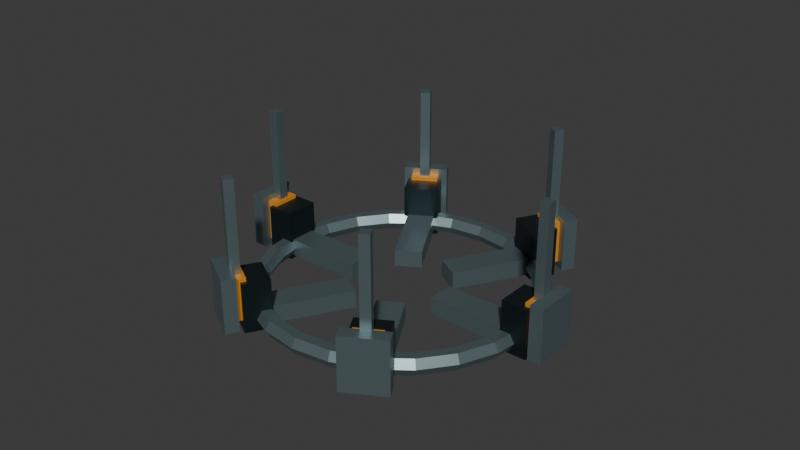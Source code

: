 # Source: contact-discharge.blend  (saved by Blender 5.2.44; exported with 4.5.12 LTS)
import bpy
from mathutils import Matrix  # noqa: F401  (used for matrix-valued properties, if any)

bpy.ops.wm.read_factory_settings(use_empty=True)
scene = bpy.context.scene
scene.name = 'Scene'

# ---- collections
col_collection = bpy.data.collections.new('Collection'); scene.collection.children.link(col_collection)

# ---- materials (node trees are filled in below, after node groups)
mat_dischargesteel = bpy.data.materials.new('DischargeSteel')
mat_dischargesteel.diffuse_color = (0.22, 0.3, 0.32, 1.0)
mat_dischargeinsulator = bpy.data.materials.new('DischargeInsulator')
mat_dischargeinsulator.diffuse_color = (0.025, 0.04, 0.045, 1.0)
mat_dischargeamber = bpy.data.materials.new('DischargeAmber')
mat_dischargeamber.diffuse_color = (0.9, 0.34, 0.035, 1.0)

# ---- material node trees
mat_dischargesteel.use_nodes = True; mat_dischargesteel.node_tree.nodes.clear()
_N = mat_dischargesteel.node_tree.nodes; _L = mat_dischargesteel.node_tree.links
n0 = _N.new('ShaderNodeBsdfPrincipled'); n0.name = 'Principled BSDF'; n0.location = (-200, 100)
n0.inputs[0].default_value = (0.22, 0.3, 0.32, 1.0)
n0.inputs[1].default_value = 0.75
n0.inputs[2].default_value = 0.4
n0.inputs[10].default_value = 0.005
n0.inputs[27].default_value = (0.22, 0.3, 0.32, 1.0)
n1 = _N.new('ShaderNodeOutputMaterial'); n1.name = 'Material Output'; n1.location = (200, 100)
_L.new(n0.outputs[0], n1.inputs[0])
n1.is_active_output = True
mat_dischargeinsulator.use_nodes = True; mat_dischargeinsulator.node_tree.nodes.clear()
_N = mat_dischargeinsulator.node_tree.nodes; _L = mat_dischargeinsulator.node_tree.links
n0 = _N.new('ShaderNodeBsdfPrincipled'); n0.name = 'Principled BSDF'; n0.location = (-200, 100)
n0.inputs[0].default_value = (0.025, 0.04, 0.045, 1.0)
n0.inputs[1].default_value = 0.75
n0.inputs[2].default_value = 0.4
n0.inputs[10].default_value = 0.005
n0.inputs[27].default_value = (0.025, 0.04, 0.045, 1.0)
n1 = _N.new('ShaderNodeOutputMaterial'); n1.name = 'Material Output'; n1.location = (200, 100)
_L.new(n0.outputs[0], n1.inputs[0])
n1.is_active_output = True
mat_dischargeamber.use_nodes = True; mat_dischargeamber.node_tree.nodes.clear()
_N = mat_dischargeamber.node_tree.nodes; _L = mat_dischargeamber.node_tree.links
n0 = _N.new('ShaderNodeBsdfPrincipled'); n0.name = 'Principled BSDF'; n0.location = (-200, 100)
n0.inputs[0].default_value = (0.9, 0.34, 0.035, 1.0)
n0.inputs[1].default_value = 0.75
n0.inputs[2].default_value = 0.4
n0.inputs[10].default_value = 0.005
n0.inputs[27].default_value = (0.9, 0.34, 0.035, 1.0)
n0.inputs[28].default_value = 0.25
n1 = _N.new('ShaderNodeOutputMaterial'); n1.name = 'Material Output'; n1.location = (200, 100)
_L.new(n0.outputs[0], n1.inputs[0])
n1.is_active_output = True

# ---- world
world_world = bpy.data.worlds.new('World'); scene.world = world_world
world_world.use_nodes = True; world_world.node_tree.nodes.clear()
_N = world_world.node_tree.nodes; _L = world_world.node_tree.links
n0 = _N.new('ShaderNodeOutputWorld'); n0.name = 'World Output'; n0.location = (200, 100)
n1 = _N.new('ShaderNodeBackground'); n1.name = 'Background'; n1.location = (-200, 100)
n1.inputs[0].default_value = (0.05088, 0.05088, 0.05088, 1.0)
_L.new(n1.outputs[0], n0.inputs[0])
n0.is_active_output = True
world_world.color = (0.05088, 0.05088, 0.05088)
world_world.sun_shadow_jitter_overblur = 0.0

# ---- meshes
me_torus = bpy.data.meshes.new('Torus')
me_torus.from_pydata([(0.375, 0.0, 0.0), (0.3625, 0.0, 0.02165), (0.3375, 0.0, 0.02165), (0.325, 0.0, 3.062e-18), (0.3375, 0.0, -0.02165), (0.3625, 0.0, -0.02165), (0.3622, 0.09706, 0.0), (0.3501, 0.09382, 0.02165), (0.326, 0.08735, 0.02165), (0.3139, 0.08412, 3.062e-18), (0.326, 0.08735, -0.02165), (0.3501, 0.09382, -0.02165), (0.3248, 0.1875, 0.0), (0.3139, 0.1813, 0.02165), (0.2923, 0.1688, 0.02165), (0.2815, 0.1625, 3.062e-18), (0.2923, 0.1688, -0.02165), (0.3139, 0.1813, -0.02165), (0.2652, 0.2652, 0.0), (0.2563, 0.2563, 0.02165), (0.2386, 0.2386, 0.02165), (0.2298, 0.2298, 3.062e-18), (0.2386, 0.2386, -0.02165), (0.2563, 0.2563, -0.02165), (0.1875, 0.3248, 0.0), (0.1812, 0.3139, 0.02165), (0.1687, 0.2923, 0.02165), (0.1625, 0.2815, 3.062e-18), (0.1687, 0.2923, -0.02165), (0.1812, 0.3139, -0.02165), (0.09706, 0.3622, 0.0), (0.09382, 0.3501, 0.02165), (0.08735, 0.326, 0.02165), (0.08412, 0.3139, 3.062e-18), (0.08735, 0.326, -0.02165), (0.09382, 0.3501, -0.02165), (2.831e-08, 0.375, 0.0), (2.737e-08, 0.3625, 0.02165), (2.548e-08, 0.3375, 0.02165), (2.454e-08, 0.325, 3.062e-18), (2.548e-08, 0.3375, -0.02165), (2.737e-08, 0.3625, -0.02165), (-0.09706, 0.3622, 0.0), (-0.09382, 0.3501, 0.02165), (-0.08735, 0.326, 0.02165), (-0.08412, 0.3139, 3.062e-18), (-0.08735, 0.326, -0.02165), (-0.09382, 0.3501, -0.02165), (-0.1875, 0.3248, 0.0), (-0.1812, 0.3139, 0.02165), (-0.1687, 0.2923, 0.02165), (-0.1625, 0.2815, 3.062e-18), (-0.1687, 0.2923, -0.02165), (-0.1812, 0.3139, -0.02165), (-0.2652, 0.2652, 0.0), (-0.2563, 0.2563, 0.02165), (-0.2386, 0.2386, 0.02165), (-0.2298, 0.2298, 3.062e-18), (-0.2386, 0.2386, -0.02165), (-0.2563, 0.2563, -0.02165), (-0.3248, 0.1875, 0.0), (-0.3139, 0.1813, 0.02165), (-0.2923, 0.1688, 0.02165), (-0.2815, 0.1625, 3.062e-18), (-0.2923, 0.1688, -0.02165), (-0.3139, 0.1813, -0.02165), (-0.3622, 0.09706, 0.0), (-0.3501, 0.09382, 0.02165), (-0.326, 0.08735, 0.02165), (-0.3139, 0.08412, 3.062e-18), (-0.326, 0.08735, -0.02165), (-0.3501, 0.09382, -0.02165), (-0.375, 3.278e-08, 0.0), (-0.3625, 3.169e-08, 0.02165), (-0.3375, 2.951e-08, 0.02165), (-0.325, 2.841e-08, 3.062e-18), (-0.3375, 2.951e-08, -0.02165), (-0.3625, 3.169e-08, -0.02165), (-0.3622, -0.09706, 0.0), (-0.3501, -0.09382, 0.02165), (-0.326, -0.08735, 0.02165), (-0.3139, -0.08412, 3.062e-18), (-0.326, -0.08735, -0.02165), (-0.3501, -0.09382, -0.02165), (-0.3248, -0.1875, 0.0), (-0.3139, -0.1812, 0.02165), (-0.2923, -0.1687, 0.02165), (-0.2815, -0.1625, 3.062e-18), (-0.2923, -0.1687, -0.02165), (-0.3139, -0.1812, -0.02165), (-0.2652, -0.2652, 0.0), (-0.2563, -0.2563, 0.02165), (-0.2386, -0.2386, 0.02165), (-0.2298, -0.2298, 3.062e-18), (-0.2386, -0.2386, -0.02165), (-0.2563, -0.2563, -0.02165), (-0.1875, -0.3248, 0.0), (-0.1812, -0.3139, 0.02165), (-0.1687, -0.2923, 0.02165), (-0.1625, -0.2815, 3.062e-18), (-0.1687, -0.2923, -0.02165), (-0.1812, -0.3139, -0.02165), (-0.09706, -0.3622, 0.0), (-0.09382, -0.3501, 0.02165), (-0.08735, -0.326, 0.02165), (-0.08412, -0.3139, 3.062e-18), (-0.08735, -0.326, -0.02165), (-0.09382, -0.3501, -0.02165), (2.831e-08, -0.375, 0.0), (2.737e-08, -0.3625, 0.02165), (2.548e-08, -0.3375, 0.02165), (2.454e-08, -0.325, 3.062e-18), (2.548e-08, -0.3375, -0.02165), (2.737e-08, -0.3625, -0.02165), (0.09706, -0.3622, 0.0), (0.09382, -0.3501, 0.02165), (0.08735, -0.326, 0.02165), (0.08412, -0.3139, 3.062e-18), (0.08735, -0.326, -0.02165), (0.09382, -0.3501, -0.02165), (0.1875, -0.3248, 0.0), (0.1812, -0.3139, 0.02165), (0.1687, -0.2923, 0.02165), (0.1625, -0.2815, 3.062e-18), (0.1687, -0.2923, -0.02165), (0.1812, -0.3139, -0.02165), (0.2652, -0.2652, 0.0), (0.2563, -0.2563, 0.02165), (0.2386, -0.2386, 0.02165), (0.2298, -0.2298, 3.062e-18), (0.2386, -0.2386, -0.02165), (0.2563, -0.2563, -0.02165), (0.3248, -0.1875, 0.0), (0.3139, -0.1813, 0.02165), (0.2923, -0.1688, 0.02165), (0.2815, -0.1625, 3.062e-18), (0.2923, -0.1688, -0.02165), (0.3139, -0.1813, -0.02165), (0.3622, -0.09706, 0.0), (0.3501, -0.09382, 0.02165), (0.326, -0.08735, 0.02165), (0.3139, -0.08412, 3.062e-18), (0.326, -0.08735, -0.02165), (0.3501, -0.09382, -0.02165), (0.03219, -0.1258, -0.0225), (0.03219, -0.1258, 0.0225), (0.09281, -0.09075, -0.0225), (0.09281, -0.09075, 0.0225), (0.1572, -0.3423, -0.0225), (0.1572, -0.3423, 0.0225), (0.2178, -0.3073, -0.0225), (0.2178, -0.3073, 0.0225), (0.1979, -0.3678, 0.01), (0.1979, -0.3678, 0.35), (0.1854, -0.3462, 0.01), (0.1854, -0.3462, 0.35), (0.2196, -0.3553, 0.01), (0.2196, -0.3553, 0.35), (0.2071, -0.3337, 0.01), (0.2071, -0.3337, 0.35), (0.125, -0.035, -0.0225), (0.125, -0.035, 0.0225), (0.125, 0.035, -0.0225), (0.125, 0.035, 0.0225), (0.375, -0.035, -0.0225), (0.375, -0.035, 0.0225), (0.375, 0.035, -0.0225), (0.375, 0.035, 0.0225), (0.4175, -0.0125, 0.01), (0.4175, -0.0125, 0.35), (0.3925, -0.0125, 0.01), (0.3925, -0.0125, 0.35), (0.4175, 0.0125, 0.01), (0.4175, 0.0125, 0.35), (0.3925, 0.0125, 0.01), (0.3925, 0.0125, 0.35), (0.09281, 0.09075, -0.0225), (0.09281, 0.09075, 0.0225), (0.03219, 0.1258, -0.0225), (0.03219, 0.1258, 0.0225), (0.2178, 0.3073, -0.0225), (0.2178, 0.3073, 0.0225), (0.1572, 0.3423, -0.0225), (0.1572, 0.3423, 0.0225), (0.2196, 0.3553, 0.01), (0.2196, 0.3553, 0.35), (0.2071, 0.3337, 0.01), (0.2071, 0.3337, 0.35), (0.1979, 0.3678, 0.01), (0.1979, 0.3678, 0.35), (0.1854, 0.3462, 0.01), (0.1854, 0.3462, 0.35), (-0.03219, 0.1258, -0.0225), (-0.03219, 0.1258, 0.0225), (-0.09281, 0.09075, -0.0225), (-0.09281, 0.09075, 0.0225), (-0.1572, 0.3423, -0.0225), (-0.1572, 0.3423, 0.0225), (-0.2178, 0.3073, -0.0225), (-0.2178, 0.3073, 0.0225), (-0.1979, 0.3678, 0.01), (-0.1979, 0.3678, 0.35), (-0.1854, 0.3462, 0.01), (-0.1854, 0.3462, 0.35), (-0.2196, 0.3553, 0.01), (-0.2196, 0.3553, 0.35), (-0.2071, 0.3337, 0.01), (-0.2071, 0.3337, 0.35), (-0.125, 0.035, -0.0225), (-0.125, 0.035, 0.0225), (-0.125, -0.035, -0.0225), (-0.125, -0.035, 0.0225), (-0.375, 0.035, -0.0225), (-0.375, 0.035, 0.0225), (-0.375, -0.035, -0.0225), (-0.375, -0.035, 0.0225), (-0.4175, 0.0125, 0.01), (-0.4175, 0.0125, 0.35), (-0.3925, 0.0125, 0.01), (-0.3925, 0.0125, 0.35), (-0.4175, -0.0125, 0.01), (-0.4175, -0.0125, 0.35), (-0.3925, -0.0125, 0.01), (-0.3925, -0.0125, 0.35), (-0.09281, -0.09075, -0.0225), (-0.09281, -0.09075, 0.0225), (-0.03219, -0.1258, -0.0225), (-0.03219, -0.1258, 0.0225), (-0.2178, -0.3073, -0.0225), (-0.2178, -0.3073, 0.0225), (-0.1572, -0.3423, -0.0225), (-0.1572, -0.3423, 0.0225), (-0.2196, -0.3553, 0.01), (-0.2196, -0.3553, 0.35), (-0.2071, -0.3337, 0.01), (-0.2071, -0.3337, 0.35), (-0.1979, -0.3678, 0.01), (-0.1979, -0.3678, 0.35), (-0.1854, -0.3462, 0.01), (-0.1854, -0.3462, 0.35)], [], [(0, 6, 7, 1), (1, 7, 8, 2), (2, 8, 9, 3), (3, 9, 10, 4), (4, 10, 11, 5), (5, 11, 6, 0), (6, 12, 13, 7), (7, 13, 14, 8), (8, 14, 15, 9), (9, 15, 16, 10), (10, 16, 17, 11), (11, 17, 12, 6), (12, 18, 19, 13), (13, 19, 20, 14), (14, 20, 21, 15), (15, 21, 22, 16), (16, 22, 23, 17), (17, 23, 18, 12), (18, 24, 25, 19), (19, 25, 26, 20), (20, 26, 27, 21), (21, 27, 28, 22), (22, 28, 29, 23), (23, 29, 24, 18), (24, 30, 31, 25), (25, 31, 32, 26), (26, 32, 33, 27), (27, 33, 34, 28), (28, 34, 35, 29), (29, 35, 30, 24), (30, 36, 37, 31), (31, 37, 38, 32), (32, 38, 39, 33), (33, 39, 40, 34), (34, 40, 41, 35), (35, 41, 36, 30), (36, 42, 43, 37), (37, 43, 44, 38), (38, 44, 45, 39), (39, 45, 46, 40), (40, 46, 47, 41), (41, 47, 42, 36), (42, 48, 49, 43), (43, 49, 50, 44), (44, 50, 51, 45), (45, 51, 52, 46), (46, 52, 53, 47), (47, 53, 48, 42), (48, 54, 55, 49), (49, 55, 56, 50), (50, 56, 57, 51), (51, 57, 58, 52), (52, 58, 59, 53), (53, 59, 54, 48), (54, 60, 61, 55), (55, 61, 62, 56), (56, 62, 63, 57), (57, 63, 64, 58), (58, 64, 65, 59), (59, 65, 60, 54), (60, 66, 67, 61), (61, 67, 68, 62), (62, 68, 69, 63), (63, 69, 70, 64), (64, 70, 71, 65), (65, 71, 66, 60), (66, 72, 73, 67), (67, 73, 74, 68), (68, 74, 75, 69), (69, 75, 76, 70), (70, 76, 77, 71), (71, 77, 72, 66), (72, 78, 79, 73), (73, 79, 80, 74), (74, 80, 81, 75), (75, 81, 82, 76), (76, 82, 83, 77), (77, 83, 78, 72), (78, 84, 85, 79), (79, 85, 86, 80), (80, 86, 87, 81), (81, 87, 88, 82), (82, 88, 89, 83), (83, 89, 84, 78), (84, 90, 91, 85), (85, 91, 92, 86), (86, 92, 93, 87), (87, 93, 94, 88), (88, 94, 95, 89), (89, 95, 90, 84), (90, 96, 97, 91), (91, 97, 98, 92), (92, 98, 99, 93), (93, 99, 100, 94), (94, 100, 101, 95), (95, 101, 96, 90), (96, 102, 103, 97), (97, 103, 104, 98), (98, 104, 105, 99), (99, 105, 106, 100), (100, 106, 107, 101), (101, 107, 102, 96), (102, 108, 109, 103), (103, 109, 110, 104), (104, 110, 111, 105), (105, 111, 112, 106), (106, 112, 113, 107), (107, 113, 108, 102), (108, 114, 115, 109), (109, 115, 116, 110), (110, 116, 117, 111), (111, 117, 118, 112), (112, 118, 119, 113), (113, 119, 114, 108), (114, 120, 121, 115), (115, 121, 122, 116), (116, 122, 123, 117), (117, 123, 124, 118), (118, 124, 125, 119), (119, 125, 120, 114), (120, 126, 127, 121), (121, 127, 128, 122), (122, 128, 129, 123), (123, 129, 130, 124), (124, 130, 131, 125), (125, 131, 126, 120), (126, 132, 133, 127), (127, 133, 134, 128), (128, 134, 135, 129), (129, 135, 136, 130), (130, 136, 137, 131), (131, 137, 132, 126), (132, 138, 139, 133), (133, 139, 140, 134), (134, 140, 141, 135), (135, 141, 142, 136), (136, 142, 143, 137), (137, 143, 138, 132), (138, 0, 1, 139), (139, 1, 2, 140), (140, 2, 3, 141), (141, 3, 4, 142), (142, 4, 5, 143), (143, 5, 0, 138), (144, 145, 147, 146), (146, 147, 151, 150), (150, 151, 149, 148), (148, 149, 145, 144), (146, 150, 148, 144), (151, 147, 145, 149), (152, 153, 155, 154), (154, 155, 159, 158), (158, 159, 157, 156), (156, 157, 153, 152), (154, 158, 156, 152), (159, 155, 153, 157), (160, 161, 163, 162), (162, 163, 167, 166), (166, 167, 165, 164), (164, 165, 161, 160), (162, 166, 164, 160), (167, 163, 161, 165), (168, 169, 171, 170), (170, 171, 175, 174), (174, 175, 173, 172), (172, 173, 169, 168), (170, 174, 172, 168), (175, 171, 169, 173), (176, 177, 179, 178), (178, 179, 183, 182), (182, 183, 181, 180), (180, 181, 177, 176), (178, 182, 180, 176), (183, 179, 177, 181), (184, 185, 187, 186), (186, 187, 191, 190), (190, 191, 189, 188), (188, 189, 185, 184), (186, 190, 188, 184), (191, 187, 185, 189), (192, 193, 195, 194), (194, 195, 199, 198), (198, 199, 197, 196), (196, 197, 193, 192), (194, 198, 196, 192), (199, 195, 193, 197), (200, 201, 203, 202), (202, 203, 207, 206), (206, 207, 205, 204), (204, 205, 201, 200), (202, 206, 204, 200), (207, 203, 201, 205), (208, 209, 211, 210), (210, 211, 215, 214), (214, 215, 213, 212), (212, 213, 209, 208), (210, 214, 212, 208), (215, 211, 209, 213), (216, 217, 219, 218), (218, 219, 223, 222), (222, 223, 221, 220), (220, 221, 217, 216), (218, 222, 220, 216), (223, 219, 217, 221), (224, 225, 227, 226), (226, 227, 231, 230), (230, 231, 229, 228), (228, 229, 225, 224), (226, 230, 228, 224), (231, 227, 225, 229), (232, 233, 235, 234), (234, 235, 239, 238), (238, 239, 237, 236), (236, 237, 233, 232), (234, 238, 236, 232), (239, 235, 233, 237)])
_uv = me_torus.uv_layers.new(name='UVMap')
_uv.uv.foreach_set('vector', [0.5, 0.5, 0.5417, 0.5, 0.5417, 0.6667, 0.5, 0.6667, 0.5, 0.6667, 0.5417, 0.6667, 0.5417, 0.8333, 0.5, 0.8333, 0.5, 0.8333, 0.5417, 0.8333, 0.5417, 1.0, 0.5, 1.0, 0.5, -1.11e-16, 0.5417, -1.11e-16, 0.5417, 0.1667, 0.5, 0.1667, 0.5, 0.1667, 0.5417, 0.1667, 0.5417, 0.3333, 0.5, 0.3333, 0.5, 0.3333, 0.5417, 0.3333, 0.5417, 0.5, 0.5, 0.5, 0.5417, 0.5, 0.5833, 0.5, 0.5833, 0.6667, 0.5417, 0.6667, 0.5417, 0.6667, 0.5833, 0.6667, 0.5833, 0.8333, 0.5417, 0.8333, 0.5417, 0.8333, 0.5833, 0.8333, 0.5833, 1.0, 0.5417, 1.0, 0.5417, -1.11e-16, 0.5833, -1.11e-16, 0.5833, 0.1667, 0.5417, 0.1667, 0.5417, 0.1667, 0.5833, 0.1667, 0.5833, 0.3333, 0.5417, 0.3333, 0.5417, 0.3333, 0.5833, 0.3333, 0.5833, 0.5, 0.5417, 0.5, 0.5833, 0.5, 0.625, 0.5, 0.625, 0.6667, 0.5833, 0.6667, 0.5833, 0.6667, 0.625, 0.6667, 0.625, 0.8333, 0.5833, 0.8333, 0.5833, 0.8333, 0.625, 0.8333, 0.625, 1.0, 0.5833, 1.0, 0.5833, -1.11e-16, 0.625, -1.11e-16, 0.625, 0.1667, 0.5833, 0.1667, 0.5833, 0.1667, 0.625, 0.1667, 0.625, 0.3333, 0.5833, 0.3333, 0.5833, 0.3333, 0.625, 0.3333, 0.625, 0.5, 0.5833, 0.5, 0.625, 0.5, 0.6667, 0.5, 0.6667, 0.6667, 0.625, 0.6667, 0.625, 0.6667, 0.6667, 0.6667, 0.6667, 0.8333, 0.625, 0.8333, 0.625, 0.8333, 0.6667, 0.8333, 0.6667, 1.0, 0.625, 1.0, 0.625, -1.11e-16, 0.6667, -1.11e-16, 0.6667, 0.1667, 0.625, 0.1667, 0.625, 0.1667, 0.6667, 0.1667, 0.6667, 0.3333, 0.625, 0.3333, 0.625, 0.3333, 0.6667, 0.3333, 0.6667, 0.5, 0.625, 0.5, 0.6667, 0.5, 0.7083, 0.5, 0.7083, 0.6667, 0.6667, 0.6667, 0.6667, 0.6667, 0.7083, 0.6667, 0.7083, 0.8333, 0.6667, 0.8333, 0.6667, 0.8333, 0.7083, 0.8333, 0.7083, 1.0, 0.6667, 1.0, 0.6667, -1.11e-16, 0.7083, -1.11e-16, 0.7083, 0.1667, 0.6667, 0.1667, 0.6667, 0.1667, 0.7083, 0.1667, 0.7083, 0.3333, 0.6667, 0.3333, 0.6667, 0.3333, 0.7083, 0.3333, 0.7083, 0.5, 0.6667, 0.5, 0.7083, 0.5, 0.75, 0.5, 0.75, 0.6667, 0.7083, 0.6667, 0.7083, 0.6667, 0.75, 0.6667, 0.75, 0.8333, 0.7083, 0.8333, 0.7083, 0.8333, 0.75, 0.8333, 0.75, 1.0, 0.7083, 1.0, 0.7083, -1.11e-16, 0.75, -1.11e-16, 0.75, 0.1667, 0.7083, 0.1667, 0.7083, 0.1667, 0.75, 0.1667, 0.75, 0.3333, 0.7083, 0.3333, 0.7083, 0.3333, 0.75, 0.3333, 0.75, 0.5, 0.7083, 0.5, 0.75, 0.5, 0.7917, 0.5, 0.7917, 0.6667, 0.75, 0.6667, 0.75, 0.6667, 0.7917, 0.6667, 0.7917, 0.8333, 0.75, 0.8333, 0.75, 0.8333, 0.7917, 0.8333, 0.7917, 1.0, 0.75, 1.0, 0.75, -1.11e-16, 0.7917, -1.11e-16, 0.7917, 0.1667, 0.75, 0.1667, 0.75, 0.1667, 0.7917, 0.1667, 0.7917, 0.3333, 0.75, 0.3333, 0.75, 0.3333, 0.7917, 0.3333, 0.7917, 0.5, 0.75, 0.5, 0.7917, 0.5, 0.8333, 0.5, 0.8333, 0.6667, 0.7917, 0.6667, 0.7917, 0.6667, 0.8333, 0.6667, 0.8333, 0.8333, 0.7917, 0.8333, 0.7917, 0.8333, 0.8333, 0.8333, 0.8333, 1.0, 0.7917, 1.0, 0.7917, -1.11e-16, 0.8333, -1.11e-16, 0.8333, 0.1667, 0.7917, 0.1667, 0.7917, 0.1667, 0.8333, 0.1667, 0.8333, 0.3333, 0.7917, 0.3333, 0.7917, 0.3333, 0.8333, 0.3333, 0.8333, 0.5, 0.7917, 0.5, 0.8333, 0.5, 0.875, 0.5, 0.875, 0.6667, 0.8333, 0.6667, 0.8333, 0.6667, 0.875, 0.6667, 0.875, 0.8333, 0.8333, 0.8333, 0.8333, 0.8333, 0.875, 0.8333, 0.875, 1.0, 0.8333, 1.0, 0.8333, -1.11e-16, 0.875, -1.11e-16, 0.875, 0.1667, 0.8333, 0.1667, 0.8333, 0.1667, 0.875, 0.1667, 0.875, 0.3333, 0.8333, 0.3333, 0.8333, 0.3333, 0.875, 0.3333, 0.875, 0.5, 0.8333, 0.5, 0.875, 0.5, 0.9167, 0.5, 0.9167, 0.6667, 0.875, 0.6667, 0.875, 0.6667, 0.9167, 0.6667, 0.9167, 0.8333, 0.875, 0.8333, 0.875, 0.8333, 0.9167, 0.8333, 0.9167, 1.0, 0.875, 1.0, 0.875, -1.11e-16, 0.9167, -1.11e-16, 0.9167, 0.1667, 0.875, 0.1667, 0.875, 0.1667, 0.9167, 0.1667, 0.9167, 0.3333, 0.875, 0.3333, 0.875, 0.3333, 0.9167, 0.3333, 0.9167, 0.5, 0.875, 0.5, 0.9167, 0.5, 0.9583, 0.5, 0.9583, 0.6667, 0.9167, 0.6667, 0.9167, 0.6667, 0.9583, 0.6667, 0.9583, 0.8333, 0.9167, 0.8333, 0.9167, 0.8333, 0.9583, 0.8333, 0.9583, 1.0, 0.9167, 1.0, 0.9167, -1.11e-16, 0.9583, -1.11e-16, 0.9583, 0.1667, 0.9167, 0.1667, 0.9167, 0.1667, 0.9583, 0.1667, 0.9583, 0.3333, 0.9167, 0.3333, 0.9167, 0.3333, 0.9583, 0.3333, 0.9583, 0.5, 0.9167, 0.5, 0.9583, 0.5, 1.0, 0.5, 1.0, 0.6667, 0.9583, 0.6667, 0.9583, 0.6667, 1.0, 0.6667, 1.0, 0.8333, 0.9583, 0.8333, 0.9583, 0.8333, 1.0, 0.8333, 1.0, 1.0, 0.9583, 1.0, 0.9583, -1.11e-16, 1.0, -1.11e-16, 1.0, 0.1667, 0.9583, 0.1667, 0.9583, 0.1667, 1.0, 0.1667, 1.0, 0.3333, 0.9583, 0.3333, 0.9583, 0.3333, 1.0, 0.3333, 1.0, 0.5, 0.9583, 0.5, -4.441e-16, 0.5, 0.04167, 0.5, 0.04167, 0.6667, -4.441e-16, 0.6667, -4.441e-16, 0.6667, 0.04167, 0.6667, 0.04167, 0.8333, -4.441e-16, 0.8333, -4.441e-16, 0.8333, 0.04167, 0.8333, 0.04167, 1.0, -4.441e-16, 1.0, -4.441e-16, -1.11e-16, 0.04167, -1.11e-16, 0.04167, 0.1667, -4.441e-16, 0.1667, -4.441e-16, 0.1667, 0.04167, 0.1667, 0.04167, 0.3333, -4.441e-16, 0.3333, -4.441e-16, 0.3333, 0.04167, 0.3333, 0.04167, 0.5, -4.441e-16, 0.5, 0.04167, 0.5, 0.08333, 0.5, 0.08333, 0.6667, 0.04167, 0.6667, 0.04167, 0.6667, 0.08333, 0.6667, 0.08333, 0.8333, 0.04167, 0.8333, 0.04167, 0.8333, 0.08333, 0.8333, 0.08333, 1.0, 0.04167, 1.0, 0.04167, -1.11e-16, 0.08333, -1.11e-16, 0.08333, 0.1667, 0.04167, 0.1667, 0.04167, 0.1667, 0.08333, 0.1667, 0.08333, 0.3333, 0.04167, 0.3333, 0.04167, 0.3333, 0.08333, 0.3333, 0.08333, 0.5, 0.04167, 0.5, 0.08333, 0.5, 0.125, 0.5, 0.125, 0.6667, 0.08333, 0.6667, 0.08333, 0.6667, 0.125, 0.6667, 0.125, 0.8333, 0.08333, 0.8333, 0.08333, 0.8333, 0.125, 0.8333, 0.125, 1.0, 0.08333, 1.0, 0.08333, -1.11e-16, 0.125, -1.11e-16, 0.125, 0.1667, 0.08333, 0.1667, 0.08333, 0.1667, 0.125, 0.1667, 0.125, 0.3333, 0.08333, 0.3333, 0.08333, 0.3333, 0.125, 0.3333, 0.125, 0.5, 0.08333, 0.5, 0.125, 0.5, 0.1667, 0.5, 0.1667, 0.6667, 0.125, 0.6667, 0.125, 0.6667, 0.1667, 0.6667, 0.1667, 0.8333, 0.125, 0.8333, 0.125, 0.8333, 0.1667, 0.8333, 0.1667, 1.0, 0.125, 1.0, 0.125, -1.11e-16, 0.1667, -1.11e-16, 0.1667, 0.1667, 0.125, 0.1667, 0.125, 0.1667, 0.1667, 0.1667, 0.1667, 0.3333, 0.125, 0.3333, 0.125, 0.3333, 0.1667, 0.3333, 0.1667, 0.5, 0.125, 0.5, 0.1667, 0.5, 0.2083, 0.5, 0.2083, 0.6667, 0.1667, 0.6667, 0.1667, 0.6667, 0.2083, 0.6667, 0.2083, 0.8333, 0.1667, 0.8333, 0.1667, 0.8333, 0.2083, 0.8333, 0.2083, 1.0, 0.1667, 1.0, 0.1667, -1.11e-16, 0.2083, -1.11e-16, 0.2083, 0.1667, 0.1667, 0.1667, 0.1667, 0.1667, 0.2083, 0.1667, 0.2083, 0.3333, 0.1667, 0.3333, 0.1667, 0.3333, 0.2083, 0.3333, 0.2083, 0.5, 0.1667, 0.5, 0.2083, 0.5, 0.25, 0.5, 0.25, 0.6667, 0.2083, 0.6667, 0.2083, 0.6667, 0.25, 0.6667, 0.25, 0.8333, 0.2083, 0.8333, 0.2083, 0.8333, 0.25, 0.8333, 0.25, 1.0, 0.2083, 1.0, 0.2083, -1.11e-16, 0.25, -1.11e-16, 0.25, 0.1667, 0.2083, 0.1667, 0.2083, 0.1667, 0.25, 0.1667, 0.25, 0.3333, 0.2083, 0.3333, 0.2083, 0.3333, 0.25, 0.3333, 0.25, 0.5, 0.2083, 0.5, 0.25, 0.5, 0.2917, 0.5, 0.2917, 0.6667, 0.25, 0.6667, 0.25, 0.6667, 0.2917, 0.6667, 0.2917, 0.8333, 0.25, 0.8333, 0.25, 0.8333, 0.2917, 0.8333, 0.2917, 1.0, 0.25, 1.0, 0.25, -1.11e-16, 0.2917, -1.11e-16, 0.2917, 0.1667, 0.25, 0.1667, 0.25, 0.1667, 0.2917, 0.1667, 0.2917, 0.3333, 0.25, 0.3333, 0.25, 0.3333, 0.2917, 0.3333, 0.2917, 0.5, 0.25, 0.5, 0.2917, 0.5, 0.3333, 0.5, 0.3333, 0.6667, 0.2917, 0.6667, 0.2917, 0.6667, 0.3333, 0.6667, 0.3333, 0.8333, 0.2917, 0.8333, 0.2917, 0.8333, 0.3333, 0.8333, 0.3333, 1.0, 0.2917, 1.0, 0.2917, -1.11e-16, 0.3333, -1.11e-16, 0.3333, 0.1667, 0.2917, 0.1667, 0.2917, 0.1667, 0.3333, 0.1667, 0.3333, 0.3333, 0.2917, 0.3333, 0.2917, 0.3333, 0.3333, 0.3333, 0.3333, 0.5, 0.2917, 0.5, 0.3333, 0.5, 0.375, 0.5, 0.375, 0.6667, 0.3333, 0.6667, 0.3333, 0.6667, 0.375, 0.6667, 0.375, 0.8333, 0.3333, 0.8333, 0.3333, 0.8333, 0.375, 0.8333, 0.375, 1.0, 0.3333, 1.0, 0.3333, -1.11e-16, 0.375, -1.11e-16, 0.375, 0.1667, 0.3333, 0.1667, 0.3333, 0.1667, 0.375, 0.1667, 0.375, 0.3333, 0.3333, 0.3333, 0.3333, 0.3333, 0.375, 0.3333, 0.375, 0.5, 0.3333, 0.5, 0.375, 0.5, 0.4167, 0.5, 0.4167, 0.6667, 0.375, 0.6667, 0.375, 0.6667, 0.4167, 0.6667, 0.4167, 0.8333, 0.375, 0.8333, 0.375, 0.8333, 0.4167, 0.8333, 0.4167, 1.0, 0.375, 1.0, 0.375, -1.11e-16, 0.4167, -1.11e-16, 0.4167, 0.1667, 0.375, 0.1667, 0.375, 0.1667, 0.4167, 0.1667, 0.4167, 0.3333, 0.375, 0.3333, 0.375, 0.3333, 0.4167, 0.3333, 0.4167, 0.5, 0.375, 0.5, 0.4167, 0.5, 0.4583, 0.5, 0.4583, 0.6667, 0.4167, 0.6667, 0.4167, 0.6667, 0.4583, 0.6667, 0.4583, 0.8333, 0.4167, 0.8333, 0.4167, 0.8333, 0.4583, 0.8333, 0.4583, 1.0, 0.4167, 1.0, 0.4167, -1.11e-16, 0.4583, -1.11e-16, 0.4583, 0.1667, 0.4167, 0.1667, 0.4167, 0.1667, 0.4583, 0.1667, 0.4583, 0.3333, 0.4167, 0.3333, 0.4167, 0.3333, 0.4583, 0.3333, 0.4583, 0.5, 0.4167, 0.5, 0.4583, 0.5, 0.5, 0.5, 0.5, 0.6667, 0.4583, 0.6667, 0.4583, 0.6667, 0.5, 0.6667, 0.5, 0.8333, 0.4583, 0.8333, 0.4583, 0.8333, 0.5, 0.8333, 0.5, 1.0, 0.4583, 1.0, 0.4583, -1.11e-16, 0.5, -1.11e-16, 0.5, 0.1667, 0.4583, 0.1667, 0.4583, 0.1667, 0.5, 0.1667, 0.5, 0.3333, 0.4583, 0.3333, 0.4583, 0.3333, 0.5, 0.3333, 0.5, 0.5, 0.4583, 0.5, 0.375, 0.0, 0.625, 0.0, 0.625, 0.25, 0.375, 0.25, 0.375, 0.25, 0.625, 0.25, 0.625, 0.5, 0.375, 0.5, 0.375, 0.5, 0.625, 0.5, 0.625, 0.75, 0.375, 0.75, 0.375, 0.75, 0.625, 0.75, 0.625, 1.0, 0.375, 1.0, 0.125, 0.5, 0.375, 0.5, 0.375, 0.75, 0.125, 0.75, 0.625, 0.5, 0.875, 0.5, 0.875, 0.75, 0.625, 0.75, 0.375, 0.0, 0.625, 0.0, 0.625, 0.25, 0.375, 0.25, 0.375, 0.25, 0.625, 0.25, 0.625, 0.5, 0.375, 0.5, 0.375, 0.5, 0.625, 0.5, 0.625, 0.75, 0.375, 0.75, 0.375, 0.75, 0.625, 0.75, 0.625, 1.0, 0.375, 1.0, 0.125, 0.5, 0.375, 0.5, 0.375, 0.75, 0.125, 0.75, 0.625, 0.5, 0.875, 0.5, 0.875, 0.75, 0.625, 0.75, 0.375, 0.0, 0.625, 0.0, 0.625, 0.25, 0.375, 0.25, 0.375, 0.25, 0.625, 0.25, 0.625, 0.5, 0.375, 0.5, 0.375, 0.5, 0.625, 0.5, 0.625, 0.75, 0.375, 0.75, 0.375, 0.75, 0.625, 0.75, 0.625, 1.0, 0.375, 1.0, 0.125, 0.5, 0.375, 0.5, 0.375, 0.75, 0.125, 0.75, 0.625, 0.5, 0.875, 0.5, 0.875, 0.75, 0.625, 0.75, 0.375, 0.0, 0.625, 0.0, 0.625, 0.25, 0.375, 0.25, 0.375, 0.25, 0.625, 0.25, 0.625, 0.5, 0.375, 0.5, 0.375, 0.5, 0.625, 0.5, 0.625, 0.75, 0.375, 0.75, 0.375, 0.75, 0.625, 0.75, 0.625, 1.0, 0.375, 1.0, 0.125, 0.5, 0.375, 0.5, 0.375, 0.75, 0.125, 0.75, 0.625, 0.5, 0.875, 0.5, 0.875, 0.75, 0.625, 0.75, 0.375, 0.0, 0.625, 0.0, 0.625, 0.25, 0.375, 0.25, 0.375, 0.25, 0.625, 0.25, 0.625, 0.5, 0.375, 0.5, 0.375, 0.5, 0.625, 0.5, 0.625, 0.75, 0.375, 0.75, 0.375, 0.75, 0.625, 0.75, 0.625, 1.0, 0.375, 1.0, 0.125, 0.5, 0.375, 0.5, 0.375, 0.75, 0.125, 0.75, 0.625, 0.5, 0.875, 0.5, 0.875, 0.75, 0.625, 0.75, 0.375, 0.0, 0.625, 0.0, 0.625, 0.25, 0.375, 0.25, 0.375, 0.25, 0.625, 0.25, 0.625, 0.5, 0.375, 0.5, 0.375, 0.5, 0.625, 0.5, 0.625, 0.75, 0.375, 0.75, 0.375, 0.75, 0.625, 0.75, 0.625, 1.0, 0.375, 1.0, 0.125, 0.5, 0.375, 0.5, 0.375, 0.75, 0.125, 0.75, 0.625, 0.5, 0.875, 0.5, 0.875, 0.75, 0.625, 0.75, 0.375, 0.0, 0.625, 0.0, 0.625, 0.25, 0.375, 0.25, 0.375, 0.25, 0.625, 0.25, 0.625, 0.5, 0.375, 0.5, 0.375, 0.5, 0.625, 0.5, 0.625, 0.75, 0.375, 0.75, 0.375, 0.75, 0.625, 0.75, 0.625, 1.0, 0.375, 1.0, 0.125, 0.5, 0.375, 0.5, 0.375, 0.75, 0.125, 0.75, 0.625, 0.5, 0.875, 0.5, 0.875, 0.75, 0.625, 0.75, 0.375, 0.0, 0.625, 0.0, 0.625, 0.25, 0.375, 0.25, 0.375, 0.25, 0.625, 0.25, 0.625, 0.5, 0.375, 0.5, 0.375, 0.5, 0.625, 0.5, 0.625, 0.75, 0.375, 0.75, 0.375, 0.75, 0.625, 0.75, 0.625, 1.0, 0.375, 1.0, 0.125, 0.5, 0.375, 0.5, 0.375, 0.75, 0.125, 0.75, 0.625, 0.5, 0.875, 0.5, 0.875, 0.75, 0.625, 0.75, 0.375, 0.0, 0.625, 0.0, 0.625, 0.25, 0.375, 0.25, 0.375, 0.25, 0.625, 0.25, 0.625, 0.5, 0.375, 0.5, 0.375, 0.5, 0.625, 0.5, 0.625, 0.75, 0.375, 0.75, 0.375, 0.75, 0.625, 0.75, 0.625, 1.0, 0.375, 1.0, 0.125, 0.5, 0.375, 0.5, 0.375, 0.75, 0.125, 0.75, 0.625, 0.5, 0.875, 0.5, 0.875, 0.75, 0.625, 0.75, 0.375, 0.0, 0.625, 0.0, 0.625, 0.25, 0.375, 0.25, 0.375, 0.25, 0.625, 0.25, 0.625, 0.5, 0.375, 0.5, 0.375, 0.5, 0.625, 0.5, 0.625, 0.75, 0.375, 0.75, 0.375, 0.75, 0.625, 0.75, 0.625, 1.0, 0.375, 1.0, 0.125, 0.5, 0.375, 0.5, 0.375, 0.75, 0.125, 0.75, 0.625, 0.5, 0.875, 0.5, 0.875, 0.75, 0.625, 0.75, 0.375, 0.0, 0.625, 0.0, 0.625, 0.25, 0.375, 0.25, 0.375, 0.25, 0.625, 0.25, 0.625, 0.5, 0.375, 0.5, 0.375, 0.5, 0.625, 0.5, 0.625, 0.75, 0.375, 0.75, 0.375, 0.75, 0.625, 0.75, 0.625, 1.0, 0.375, 1.0, 0.125, 0.5, 0.375, 0.5, 0.375, 0.75, 0.125, 0.75, 0.625, 0.5, 0.875, 0.5, 0.875, 0.75, 0.625, 0.75, 0.375, 0.0, 0.625, 0.0, 0.625, 0.25, 0.375, 0.25, 0.375, 0.25, 0.625, 0.25, 0.625, 0.5, 0.375, 0.5, 0.375, 0.5, 0.625, 0.5, 0.625, 0.75, 0.375, 0.75, 0.375, 0.75, 0.625, 0.75, 0.625, 1.0, 0.375, 1.0, 0.125, 0.5, 0.375, 0.5, 0.375, 0.75, 0.125, 0.75, 0.625, 0.5, 0.875, 0.5, 0.875, 0.75, 0.625, 0.75])
me_torus.materials.append(mat_dischargesteel)
me_torus.update()
me_cube_003 = bpy.data.meshes.new('Cube.003')
me_cube_003.from_pydata([(-0.045, -0.035, -0.065), (-0.045, -0.035, 0.065), (-0.045, 0.035, -0.065), (-0.045, 0.035, 0.065), (0.045, -0.035, -0.065), (0.045, -0.035, 0.065), (0.045, 0.035, -0.065), (0.045, 0.035, 0.065), (0.3239, 0.126, -0.065), (0.3239, 0.126, 0.065), (0.2633, 0.161, -0.065), (0.2633, 0.161, 0.065), (0.3689, 0.204, -0.065), (0.3689, 0.204, 0.065), (0.3083, 0.239, -0.065), (0.3083, 0.239, 0.065), (0.3689, 0.526, -0.065), (0.3689, 0.526, 0.065), (0.3083, 0.491, -0.065), (0.3083, 0.491, 0.065), (0.3239, 0.604, -0.065), (0.3239, 0.604, 0.065), (0.2633, 0.569, -0.065), (0.2633, 0.569, 0.065), (0.045, 0.765, -0.065), (0.045, 0.765, 0.065), (0.045, 0.695, -0.065), (0.045, 0.695, 0.065), (-0.045, 0.765, -0.065), (-0.045, 0.765, 0.065), (-0.045, 0.695, -0.065), (-0.045, 0.695, 0.065), (-0.3239, 0.604, -0.065), (-0.3239, 0.604, 0.065), (-0.2633, 0.569, -0.065), (-0.2633, 0.569, 0.065), (-0.3689, 0.526, -0.065), (-0.3689, 0.526, 0.065), (-0.3083, 0.491, -0.065), (-0.3083, 0.491, 0.065), (-0.3689, 0.204, -0.065), (-0.3689, 0.204, 0.065), (-0.3083, 0.239, -0.065), (-0.3083, 0.239, 0.065), (-0.3239, 0.126, -0.065), (-0.3239, 0.126, 0.065), (-0.2633, 0.161, -0.065), (-0.2633, 0.161, 0.065)], [], [(0, 1, 3, 2), (2, 3, 7, 6), (6, 7, 5, 4), (4, 5, 1, 0), (2, 6, 4, 0), (7, 3, 1, 5), (8, 9, 11, 10), (10, 11, 15, 14), (14, 15, 13, 12), (12, 13, 9, 8), (10, 14, 12, 8), (15, 11, 9, 13), (16, 17, 19, 18), (18, 19, 23, 22), (22, 23, 21, 20), (20, 21, 17, 16), (18, 22, 20, 16), (23, 19, 17, 21), (24, 25, 27, 26), (26, 27, 31, 30), (30, 31, 29, 28), (28, 29, 25, 24), (26, 30, 28, 24), (31, 27, 25, 29), (32, 33, 35, 34), (34, 35, 39, 38), (38, 39, 37, 36), (36, 37, 33, 32), (34, 38, 36, 32), (39, 35, 33, 37), (40, 41, 43, 42), (42, 43, 47, 46), (46, 47, 45, 44), (44, 45, 41, 40), (42, 46, 44, 40), (47, 43, 41, 45)])
_uv = me_cube_003.uv_layers.new(name='UVMap')
_uv.uv.foreach_set('vector', [0.375, 0.0, 0.625, 0.0, 0.625, 0.25, 0.375, 0.25, 0.375, 0.25, 0.625, 0.25, 0.625, 0.5, 0.375, 0.5, 0.375, 0.5, 0.625, 0.5, 0.625, 0.75, 0.375, 0.75, 0.375, 0.75, 0.625, 0.75, 0.625, 1.0, 0.375, 1.0, 0.125, 0.5, 0.375, 0.5, 0.375, 0.75, 0.125, 0.75, 0.625, 0.5, 0.875, 0.5, 0.875, 0.75, 0.625, 0.75, 0.375, 0.0, 0.625, 0.0, 0.625, 0.25, 0.375, 0.25, 0.375, 0.25, 0.625, 0.25, 0.625, 0.5, 0.375, 0.5, 0.375, 0.5, 0.625, 0.5, 0.625, 0.75, 0.375, 0.75, 0.375, 0.75, 0.625, 0.75, 0.625, 1.0, 0.375, 1.0, 0.125, 0.5, 0.375, 0.5, 0.375, 0.75, 0.125, 0.75, 0.625, 0.5, 0.875, 0.5, 0.875, 0.75, 0.625, 0.75, 0.375, 0.0, 0.625, 0.0, 0.625, 0.25, 0.375, 0.25, 0.375, 0.25, 0.625, 0.25, 0.625, 0.5, 0.375, 0.5, 0.375, 0.5, 0.625, 0.5, 0.625, 0.75, 0.375, 0.75, 0.375, 0.75, 0.625, 0.75, 0.625, 1.0, 0.375, 1.0, 0.125, 0.5, 0.375, 0.5, 0.375, 0.75, 0.125, 0.75, 0.625, 0.5, 0.875, 0.5, 0.875, 0.75, 0.625, 0.75, 0.375, 0.0, 0.625, 0.0, 0.625, 0.25, 0.375, 0.25, 0.375, 0.25, 0.625, 0.25, 0.625, 0.5, 0.375, 0.5, 0.375, 0.5, 0.625, 0.5, 0.625, 0.75, 0.375, 0.75, 0.375, 0.75, 0.625, 0.75, 0.625, 1.0, 0.375, 1.0, 0.125, 0.5, 0.375, 0.5, 0.375, 0.75, 0.125, 0.75, 0.625, 0.5, 0.875, 0.5, 0.875, 0.75, 0.625, 0.75, 0.375, 0.0, 0.625, 0.0, 0.625, 0.25, 0.375, 0.25, 0.375, 0.25, 0.625, 0.25, 0.625, 0.5, 0.375, 0.5, 0.375, 0.5, 0.625, 0.5, 0.625, 0.75, 0.375, 0.75, 0.375, 0.75, 0.625, 0.75, 0.625, 1.0, 0.375, 1.0, 0.125, 0.5, 0.375, 0.5, 0.375, 0.75, 0.125, 0.75, 0.625, 0.5, 0.875, 0.5, 0.875, 0.75, 0.625, 0.75, 0.375, 0.0, 0.625, 0.0, 0.625, 0.25, 0.375, 0.25, 0.375, 0.25, 0.625, 0.25, 0.625, 0.5, 0.375, 0.5, 0.375, 0.5, 0.625, 0.5, 0.625, 0.75, 0.375, 0.75, 0.375, 0.75, 0.625, 0.75, 0.625, 1.0, 0.375, 1.0, 0.125, 0.5, 0.375, 0.5, 0.375, 0.75, 0.125, 0.75, 0.625, 0.5, 0.875, 0.5, 0.875, 0.75, 0.625, 0.75])
me_cube_003.materials.append(mat_dischargeinsulator)
me_cube_003.update()
me_cube_004 = bpy.data.meshes.new('Cube.004')
me_cube_004.from_pydata([(-0.035, -0.0225, -0.055), (-0.035, -0.0225, 0.055), (-0.035, 0.0225, -0.055), (-0.035, 0.0225, 0.055), (0.035, -0.0225, -0.055), (0.035, -0.0225, 0.055), (0.035, 0.0225, -0.055), (0.035, 0.0225, 0.055), (0.3553, 0.1624, -0.055), (0.3553, 0.1624, 0.055), (0.3164, 0.1849, -0.055), (0.3164, 0.1849, 0.055), (0.3903, 0.2231, -0.055), (0.3903, 0.2231, 0.055), (0.3514, 0.2456, -0.055), (0.3514, 0.2456, 0.055), (0.3903, 0.5929, -0.055), (0.3903, 0.5929, 0.055), (0.3514, 0.5704, -0.055), (0.3514, 0.5704, 0.055), (0.3553, 0.6536, -0.055), (0.3553, 0.6536, 0.055), (0.3164, 0.6311, -0.055), (0.3164, 0.6311, 0.055), (0.035, 0.8385, -0.055), (0.035, 0.8385, 0.055), (0.035, 0.7935, -0.055), (0.035, 0.7935, 0.055), (-0.035, 0.8385, -0.055), (-0.035, 0.8385, 0.055), (-0.035, 0.7935, -0.055), (-0.035, 0.7935, 0.055), (-0.3553, 0.6536, -0.055), (-0.3553, 0.6536, 0.055), (-0.3164, 0.6311, -0.055), (-0.3164, 0.6311, 0.055), (-0.3903, 0.5929, -0.055), (-0.3903, 0.5929, 0.055), (-0.3514, 0.5704, -0.055), (-0.3514, 0.5704, 0.055), (-0.3903, 0.2231, -0.055), (-0.3903, 0.2231, 0.055), (-0.3514, 0.2456, -0.055), (-0.3514, 0.2456, 0.055), (-0.3553, 0.1624, -0.055), (-0.3553, 0.1624, 0.055), (-0.3164, 0.1849, -0.055), (-0.3164, 0.1849, 0.055)], [], [(0, 1, 3, 2), (2, 3, 7, 6), (6, 7, 5, 4), (4, 5, 1, 0), (2, 6, 4, 0), (7, 3, 1, 5), (8, 9, 11, 10), (10, 11, 15, 14), (14, 15, 13, 12), (12, 13, 9, 8), (10, 14, 12, 8), (15, 11, 9, 13), (16, 17, 19, 18), (18, 19, 23, 22), (22, 23, 21, 20), (20, 21, 17, 16), (18, 22, 20, 16), (23, 19, 17, 21), (24, 25, 27, 26), (26, 27, 31, 30), (30, 31, 29, 28), (28, 29, 25, 24), (26, 30, 28, 24), (31, 27, 25, 29), (32, 33, 35, 34), (34, 35, 39, 38), (38, 39, 37, 36), (36, 37, 33, 32), (34, 38, 36, 32), (39, 35, 33, 37), (40, 41, 43, 42), (42, 43, 47, 46), (46, 47, 45, 44), (44, 45, 41, 40), (42, 46, 44, 40), (47, 43, 41, 45)])
_uv = me_cube_004.uv_layers.new(name='UVMap')
_uv.uv.foreach_set('vector', [0.375, 0.0, 0.625, 0.0, 0.625, 0.25, 0.375, 0.25, 0.375, 0.25, 0.625, 0.25, 0.625, 0.5, 0.375, 0.5, 0.375, 0.5, 0.625, 0.5, 0.625, 0.75, 0.375, 0.75, 0.375, 0.75, 0.625, 0.75, 0.625, 1.0, 0.375, 1.0, 0.125, 0.5, 0.375, 0.5, 0.375, 0.75, 0.125, 0.75, 0.625, 0.5, 0.875, 0.5, 0.875, 0.75, 0.625, 0.75, 0.375, 0.0, 0.625, 0.0, 0.625, 0.25, 0.375, 0.25, 0.375, 0.25, 0.625, 0.25, 0.625, 0.5, 0.375, 0.5, 0.375, 0.5, 0.625, 0.5, 0.625, 0.75, 0.375, 0.75, 0.375, 0.75, 0.625, 0.75, 0.625, 1.0, 0.375, 1.0, 0.125, 0.5, 0.375, 0.5, 0.375, 0.75, 0.125, 0.75, 0.625, 0.5, 0.875, 0.5, 0.875, 0.75, 0.625, 0.75, 0.375, 0.0, 0.625, 0.0, 0.625, 0.25, 0.375, 0.25, 0.375, 0.25, 0.625, 0.25, 0.625, 0.5, 0.375, 0.5, 0.375, 0.5, 0.625, 0.5, 0.625, 0.75, 0.375, 0.75, 0.375, 0.75, 0.625, 0.75, 0.625, 1.0, 0.375, 1.0, 0.125, 0.5, 0.375, 0.5, 0.375, 0.75, 0.125, 0.75, 0.625, 0.5, 0.875, 0.5, 0.875, 0.75, 0.625, 0.75, 0.375, 0.0, 0.625, 0.0, 0.625, 0.25, 0.375, 0.25, 0.375, 0.25, 0.625, 0.25, 0.625, 0.5, 0.375, 0.5, 0.375, 0.5, 0.625, 0.5, 0.625, 0.75, 0.375, 0.75, 0.375, 0.75, 0.625, 0.75, 0.625, 1.0, 0.375, 1.0, 0.125, 0.5, 0.375, 0.5, 0.375, 0.75, 0.125, 0.75, 0.625, 0.5, 0.875, 0.5, 0.875, 0.75, 0.625, 0.75, 0.375, 0.0, 0.625, 0.0, 0.625, 0.25, 0.375, 0.25, 0.375, 0.25, 0.625, 0.25, 0.625, 0.5, 0.375, 0.5, 0.375, 0.5, 0.625, 0.5, 0.625, 0.75, 0.375, 0.75, 0.375, 0.75, 0.625, 0.75, 0.625, 1.0, 0.375, 1.0, 0.125, 0.5, 0.375, 0.5, 0.375, 0.75, 0.125, 0.75, 0.625, 0.5, 0.875, 0.5, 0.875, 0.75, 0.625, 0.75, 0.375, 0.0, 0.625, 0.0, 0.625, 0.25, 0.375, 0.25, 0.375, 0.25, 0.625, 0.25, 0.625, 0.5, 0.375, 0.5, 0.375, 0.5, 0.625, 0.5, 0.625, 0.75, 0.375, 0.75, 0.375, 0.75, 0.625, 0.75, 0.625, 1.0, 0.375, 1.0, 0.125, 0.5, 0.375, 0.5, 0.375, 0.75, 0.125, 0.75, 0.625, 0.5, 0.875, 0.5, 0.875, 0.75, 0.625, 0.75])
me_cube_004.materials.append(mat_dischargeamber)
me_cube_004.update()
me_cube_005 = bpy.data.meshes.new('Cube.005')
me_cube_005.from_pydata([(-0.0575, -0.0175, -0.07), (-0.0575, -0.0175, 0.07), (-0.0575, 0.0175, -0.07), (-0.0575, 0.0175, 0.07), (0.0575, -0.0175, -0.07), (0.0575, -0.0175, 0.07), (0.0575, 0.0175, -0.07), (0.0575, 0.0175, 0.07)], [], [(0, 1, 3, 2), (2, 3, 7, 6), (6, 7, 5, 4), (4, 5, 1, 0), (2, 6, 4, 0), (7, 3, 1, 5)])
_uv = me_cube_005.uv_layers.new(name='UVMap')
_uv.uv.foreach_set('vector', [0.375, 0.0, 0.625, 0.0, 0.625, 0.25, 0.375, 0.25, 0.375, 0.25, 0.625, 0.25, 0.625, 0.5, 0.375, 0.5, 0.375, 0.5, 0.625, 0.5, 0.625, 0.75, 0.375, 0.75, 0.375, 0.75, 0.625, 0.75, 0.625, 1.0, 0.375, 1.0, 0.125, 0.5, 0.375, 0.5, 0.375, 0.75, 0.125, 0.75, 0.625, 0.5, 0.875, 0.5, 0.875, 0.75, 0.625, 0.75])
me_cube_005.materials.append(mat_dischargesteel)
me_cube_005.update()
me_cube_010 = bpy.data.meshes.new('Cube.010')
me_cube_010.from_pydata([(-0.0575, -0.0175, -0.07), (-0.0575, -0.0175, 0.07), (-0.0575, 0.0175, -0.07), (-0.0575, 0.0175, 0.07), (0.0575, -0.0175, -0.07), (0.0575, -0.0175, 0.07), (0.0575, 0.0175, -0.07), (0.0575, 0.0175, 0.07)], [], [(0, 1, 3, 2), (2, 3, 7, 6), (6, 7, 5, 4), (4, 5, 1, 0), (2, 6, 4, 0), (7, 3, 1, 5)])
_uv = me_cube_010.uv_layers.new(name='UVMap')
_uv.uv.foreach_set('vector', [0.375, 0.0, 0.625, 0.0, 0.625, 0.25, 0.375, 0.25, 0.375, 0.25, 0.625, 0.25, 0.625, 0.5, 0.375, 0.5, 0.375, 0.5, 0.625, 0.5, 0.625, 0.75, 0.375, 0.75, 0.375, 0.75, 0.625, 0.75, 0.625, 1.0, 0.375, 1.0, 0.125, 0.5, 0.375, 0.5, 0.375, 0.75, 0.125, 0.75, 0.625, 0.5, 0.875, 0.5, 0.875, 0.75, 0.625, 0.75])
me_cube_010.materials.append(mat_dischargesteel)
me_cube_010.update()
me_cube_015 = bpy.data.meshes.new('Cube.015')
me_cube_015.from_pydata([(-0.0575, -0.0175, -0.07), (-0.0575, -0.0175, 0.07), (-0.0575, 0.0175, -0.07), (-0.0575, 0.0175, 0.07), (0.0575, -0.0175, -0.07), (0.0575, -0.0175, 0.07), (0.0575, 0.0175, -0.07), (0.0575, 0.0175, 0.07)], [], [(0, 1, 3, 2), (2, 3, 7, 6), (6, 7, 5, 4), (4, 5, 1, 0), (2, 6, 4, 0), (7, 3, 1, 5)])
_uv = me_cube_015.uv_layers.new(name='UVMap')
_uv.uv.foreach_set('vector', [0.375, 0.0, 0.625, 0.0, 0.625, 0.25, 0.375, 0.25, 0.375, 0.25, 0.625, 0.25, 0.625, 0.5, 0.375, 0.5, 0.375, 0.5, 0.625, 0.5, 0.625, 0.75, 0.375, 0.75, 0.375, 0.75, 0.625, 0.75, 0.625, 1.0, 0.375, 1.0, 0.125, 0.5, 0.375, 0.5, 0.375, 0.75, 0.125, 0.75, 0.625, 0.5, 0.875, 0.5, 0.875, 0.75, 0.625, 0.75])
me_cube_015.materials.append(mat_dischargesteel)
me_cube_015.update()
me_cube_020 = bpy.data.meshes.new('Cube.020')
me_cube_020.from_pydata([(-0.0575, -0.0175, -0.07), (-0.0575, -0.0175, 0.07), (-0.0575, 0.0175, -0.07), (-0.0575, 0.0175, 0.07), (0.0575, -0.0175, -0.07), (0.0575, -0.0175, 0.07), (0.0575, 0.0175, -0.07), (0.0575, 0.0175, 0.07)], [], [(0, 1, 3, 2), (2, 3, 7, 6), (6, 7, 5, 4), (4, 5, 1, 0), (2, 6, 4, 0), (7, 3, 1, 5)])
_uv = me_cube_020.uv_layers.new(name='UVMap')
_uv.uv.foreach_set('vector', [0.375, 0.0, 0.625, 0.0, 0.625, 0.25, 0.375, 0.25, 0.375, 0.25, 0.625, 0.25, 0.625, 0.5, 0.375, 0.5, 0.375, 0.5, 0.625, 0.5, 0.625, 0.75, 0.375, 0.75, 0.375, 0.75, 0.625, 0.75, 0.625, 1.0, 0.375, 1.0, 0.125, 0.5, 0.375, 0.5, 0.375, 0.75, 0.125, 0.75, 0.625, 0.5, 0.875, 0.5, 0.875, 0.75, 0.625, 0.75])
me_cube_020.materials.append(mat_dischargesteel)
me_cube_020.update()
me_cube_025 = bpy.data.meshes.new('Cube.025')
me_cube_025.from_pydata([(-0.0575, -0.0175, -0.07), (-0.0575, -0.0175, 0.07), (-0.0575, 0.0175, -0.07), (-0.0575, 0.0175, 0.07), (0.0575, -0.0175, -0.07), (0.0575, -0.0175, 0.07), (0.0575, 0.0175, -0.07), (0.0575, 0.0175, 0.07)], [], [(0, 1, 3, 2), (2, 3, 7, 6), (6, 7, 5, 4), (4, 5, 1, 0), (2, 6, 4, 0), (7, 3, 1, 5)])
_uv = me_cube_025.uv_layers.new(name='UVMap')
_uv.uv.foreach_set('vector', [0.375, 0.0, 0.625, 0.0, 0.625, 0.25, 0.375, 0.25, 0.375, 0.25, 0.625, 0.25, 0.625, 0.5, 0.375, 0.5, 0.375, 0.5, 0.625, 0.5, 0.625, 0.75, 0.375, 0.75, 0.375, 0.75, 0.625, 0.75, 0.625, 1.0, 0.375, 1.0, 0.125, 0.5, 0.375, 0.5, 0.375, 0.75, 0.125, 0.75, 0.625, 0.5, 0.875, 0.5, 0.875, 0.75, 0.625, 0.75])
me_cube_025.materials.append(mat_dischargesteel)
me_cube_025.update()
me_cube_030 = bpy.data.meshes.new('Cube.030')
me_cube_030.from_pydata([(-0.0575, -0.0175, -0.07), (-0.0575, -0.0175, 0.07), (-0.0575, 0.0175, -0.07), (-0.0575, 0.0175, 0.07), (0.0575, -0.0175, -0.07), (0.0575, -0.0175, 0.07), (0.0575, 0.0175, -0.07), (0.0575, 0.0175, 0.07)], [], [(0, 1, 3, 2), (2, 3, 7, 6), (6, 7, 5, 4), (4, 5, 1, 0), (2, 6, 4, 0), (7, 3, 1, 5)])
_uv = me_cube_030.uv_layers.new(name='UVMap')
_uv.uv.foreach_set('vector', [0.375, 0.0, 0.625, 0.0, 0.625, 0.25, 0.375, 0.25, 0.375, 0.25, 0.625, 0.25, 0.625, 0.5, 0.375, 0.5, 0.375, 0.5, 0.625, 0.5, 0.625, 0.75, 0.375, 0.75, 0.375, 0.75, 0.625, 0.75, 0.625, 1.0, 0.375, 1.0, 0.125, 0.5, 0.375, 0.5, 0.375, 0.75, 0.125, 0.75, 0.625, 0.5, 0.875, 0.5, 0.875, 0.75, 0.625, 0.75])
me_cube_030.materials.append(mat_dischargesteel)
me_cube_030.update()

# ---- objects
ob_dischargesteel = bpy.data.objects.new('DischargeSteel', me_torus)
ob_dischargeinsulator = bpy.data.objects.new('DischargeInsulator', me_cube_003)
ob_dischargeamber = bpy.data.objects.new('DischargeAmber', me_cube_004)
ob_shutter0 = bpy.data.objects.new('Shutter0', me_cube_005)
ob_shutter1 = bpy.data.objects.new('Shutter1', me_cube_010)
ob_shutter2 = bpy.data.objects.new('Shutter2', me_cube_015)
ob_shutter3 = bpy.data.objects.new('Shutter3', me_cube_020)
ob_shutter4 = bpy.data.objects.new('Shutter4', me_cube_025)
ob_shutter5 = bpy.data.objects.new('Shutter5', me_cube_030)

# ---- transforms, parenting, visibility, modifiers, constraints
ob_dischargesteel.location = (0.0, 0.0, 1.28)
ob_dischargeinsulator.location = (0.1825, -0.3161, 1.315)
ob_dischargeinsulator.rotation_euler = (0.0, 0.0, 0.5236)
ob_dischargeamber.location = (0.204, -0.3533, 1.335)
ob_dischargeamber.rotation_euler = (0.0, 0.0, 0.5236)
ob_shutter0.location = (0.215, -0.3724, 1.335)
ob_shutter0.rotation_euler = (0.0, 0.0, 0.5236)
ob_shutter1.location = (0.43, -2.633e-17, 1.335)
ob_shutter1.rotation_euler = (0.0, 0.0, 1.571)
ob_shutter2.location = (0.215, 0.3724, 1.335)
ob_shutter2.rotation_euler = (0.0, 0.0, 2.618)
ob_shutter3.location = (-0.215, 0.3724, 1.335)
ob_shutter3.rotation_euler = (0.0, 0.0, 3.665)
ob_shutter4.location = (-0.43, 7.899e-17, 1.335)
ob_shutter4.rotation_euler = (0.0, 0.0, 4.712)
ob_shutter5.location = (-0.215, -0.3724, 1.335)
ob_shutter5.rotation_euler = (0.0, 0.0, 5.76)

# ---- collection membership
col_collection.objects.link(ob_dischargesteel)
col_collection.objects.link(ob_dischargeinsulator)
col_collection.objects.link(ob_dischargeamber)
col_collection.objects.link(ob_shutter0)
col_collection.objects.link(ob_shutter1)
col_collection.objects.link(ob_shutter2)
col_collection.objects.link(ob_shutter3)
col_collection.objects.link(ob_shutter4)
col_collection.objects.link(ob_shutter5)

# ---- scene / render settings (as saved in the file)
scene.frame_start = 1; scene.frame_end = 250; scene.frame_set(1)
scene.render.engine = 'BLENDER_EEVEE_NEXT'
scene.render.bake_bias = 0.0
scene.render.bake_samples = 0
scene.render.compositor_device = 'GPU'
scene.eevee.use_volume_custom_range = False
scene.eevee.fast_gi_thickness_near = 0.1
scene.eevee.fast_gi_thickness_far = 0.0
scene.eevee.ray_tracing_options.screen_trace_thickness = 0.1
bpy.context.view_layer.update()

# ---- added for rendering (the .blend has no active camera and no usable light): camera, sun
cam_auto = bpy.data.cameras.new('AutoCamera')
cam_auto.lens = 50.0
cam_auto.sensor_width = 36.0
cam_auto.clip_end = 1000.0
ob_auto_camera = bpy.data.objects.new('AutoCamera', cam_auto)
scene.collection.objects.link(ob_auto_camera)
ob_auto_camera.location = (1.5088, -1.81056, 2.64704)
ob_auto_camera.rotation_euler = (1.09748, -7.21219e-08, 0.694738)
scene.camera = ob_auto_camera
light_auto_sun = bpy.data.lights.new('AutoSun', 'SUN')
light_auto_sun.energy = 3.0
light_auto_sun.angle = 0.0523599
ob_auto_sun = bpy.data.objects.new('AutoSun', light_auto_sun)
scene.collection.objects.link(ob_auto_sun)
ob_auto_sun.rotation_euler = (0.872665, 0.174533, 0.523599)
bpy.context.view_layer.update()
